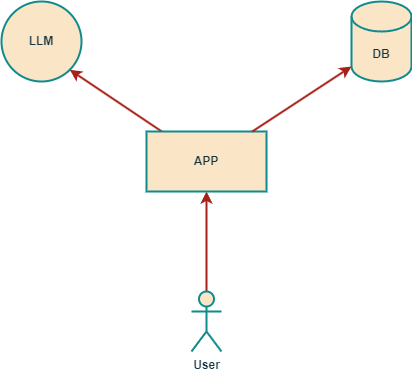

The diagram above was exported from draw.io. Its source (the exported page's mxGraphModel, read from the mxfile embedded in the PNG):
<mxGraphModel dx="819" dy="478" grid="1" gridSize="10" guides="1" tooltips="1" connect="1" arrows="1" fold="1" page="1" pageScale="1" pageWidth="827" pageHeight="1169" math="0" shadow="0">
  <root>
    <mxCell id="0" />
    <mxCell id="1" parent="0" />
    <mxCell id="GDcJlnMxRGjBOCxgFMFy-8" value="" style="edgeStyle=orthogonalEdgeStyle;rounded=0;orthogonalLoop=1;jettySize=auto;html=1;entryX=0.5;entryY=1;entryDx=0;entryDy=0;labelBackgroundColor=none;strokeColor=#A8201A;fontColor=#030303;strokeWidth=2;fontStyle=1" parent="1" source="GDcJlnMxRGjBOCxgFMFy-1" target="GDcJlnMxRGjBOCxgFMFy-7" edge="1">
      <mxGeometry relative="1" as="geometry" />
    </mxCell>
    <mxCell id="GDcJlnMxRGjBOCxgFMFy-1" value="User" style="shape=umlActor;verticalLabelPosition=bottom;verticalAlign=top;html=1;outlineConnect=0;labelBackgroundColor=none;fillColor=#FAE5C7;strokeColor=#0F8B8D;fontColor=#143642;strokeWidth=2;fontStyle=1" parent="1" vertex="1">
      <mxGeometry x="360" y="610" width="30" height="60" as="geometry" />
    </mxCell>
    <mxCell id="GDcJlnMxRGjBOCxgFMFy-14" style="rounded=0;orthogonalLoop=1;jettySize=auto;html=1;entryX=1;entryY=1;entryDx=0;entryDy=0;labelBackgroundColor=none;strokeColor=#A8201A;fontColor=default;strokeWidth=2;fontStyle=1" parent="1" source="GDcJlnMxRGjBOCxgFMFy-7" target="GDcJlnMxRGjBOCxgFMFy-13" edge="1">
      <mxGeometry relative="1" as="geometry" />
    </mxCell>
    <mxCell id="GDcJlnMxRGjBOCxgFMFy-7" value="APP" style="rounded=0;whiteSpace=wrap;html=1;labelBackgroundColor=none;fillColor=#FAE5C7;strokeColor=#0F8B8D;fontColor=#143642;strokeWidth=2;fontStyle=1" parent="1" vertex="1">
      <mxGeometry x="315" y="450" width="120" height="60" as="geometry" />
    </mxCell>
    <mxCell id="GDcJlnMxRGjBOCxgFMFy-13" value="LLM" style="ellipse;whiteSpace=wrap;html=1;aspect=fixed;labelBackgroundColor=none;fillColor=#FAE5C7;strokeColor=#0F8B8D;fontColor=#143642;strokeWidth=2;fontStyle=1" parent="1" vertex="1">
      <mxGeometry x="170" y="320" width="80" height="80" as="geometry" />
    </mxCell>
    <mxCell id="GDcJlnMxRGjBOCxgFMFy-15" value="DB" style="shape=cylinder3;whiteSpace=wrap;html=1;boundedLbl=1;backgroundOutline=1;size=15;labelBackgroundColor=none;fillColor=#FAE5C7;strokeColor=#0F8B8D;fontColor=#143642;strokeWidth=2;fontStyle=1" parent="1" vertex="1">
      <mxGeometry x="520" y="320" width="60" height="80" as="geometry" />
    </mxCell>
    <mxCell id="GDcJlnMxRGjBOCxgFMFy-16" style="rounded=0;orthogonalLoop=1;jettySize=auto;html=1;entryX=0;entryY=1;entryDx=0;entryDy=-15;entryPerimeter=0;labelBackgroundColor=none;strokeColor=#A8201A;fontColor=default;strokeWidth=2;fontStyle=1" parent="1" source="GDcJlnMxRGjBOCxgFMFy-7" target="GDcJlnMxRGjBOCxgFMFy-15" edge="1">
      <mxGeometry relative="1" as="geometry" />
    </mxCell>
  </root>
</mxGraphModel>